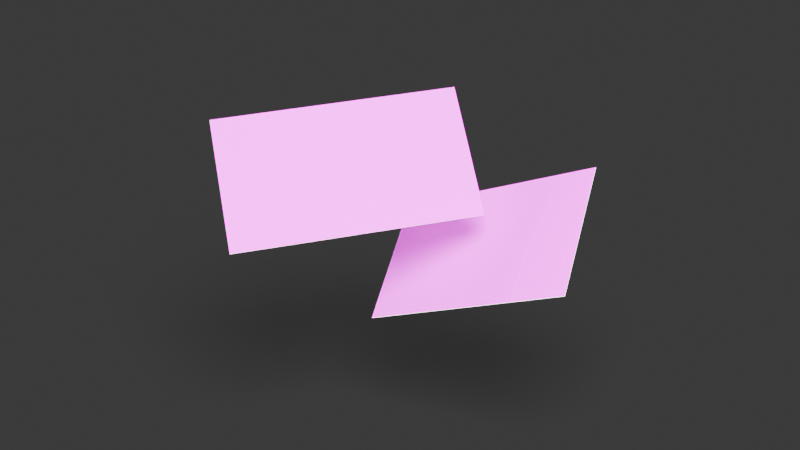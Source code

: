 # Source: tutor-card.blend  (saved by Blender 4.0.36; exported with 4.5.12 LTS)
import bpy
from mathutils import Matrix  # noqa: F401  (used for matrix-valued properties, if any)

bpy.ops.wm.read_factory_settings(use_empty=True)
scene = bpy.context.scene
scene.name = 'Scene'

# ---- collections
col_collection = bpy.data.collections.new('Collection'); scene.collection.children.link(col_collection)

# ---- images (referenced by path relative to the original .blend; pixels are not part of the script)
import os
ASSET_DIR = os.environ.get("B2B_ASSET_DIR", "")  # directory of the original .blend (textures are referenced by path, not embedded)
HERE = os.path.dirname(os.path.abspath(__file__))  # packed textures are extracted next to this script under _unpacked/

def load_image(name, relpath, width, height, colorspace="sRGB"):
    """Load a texture the original file referenced (path relative to the .blend, or extracted next to this script)."""
    p = next((c for c in (os.path.join(HERE, relpath), os.path.join(ASSET_DIR, relpath)) if relpath and os.path.exists(c)), "")
    if p:
        img = bpy.data.images.load(p, check_existing=True)
        img.name = name
    else:  # same state as the original file: an image datablock whose file is absent (Cycles renders it pink)
        img = bpy.data.images.new(name, width, height)
        img.source = "FILE"
        img.filepath = "//" + (relpath or name)
    img.colorspace_settings.name = colorspace
    return img
img_front2_png = load_image('front2.png', 'front2.png', 1024, 1024, 'sRGB')
img_back1_png = load_image('back1.png', 'back1.png', 1024, 1024, 'sRGB')

# ---- materials (node trees are filled in below, after node groups)
mat_card_side = bpy.data.materials.new('Card Side')
mat_card_front = bpy.data.materials.new('Card Front')
mat_card_back = bpy.data.materials.new('Card Back')

# ---- material node trees
mat_card_side.use_nodes = True; mat_card_side.node_tree.nodes.clear()
_N = mat_card_side.node_tree.nodes; _L = mat_card_side.node_tree.links
n0 = _N.new('ShaderNodeBsdfPrincipled'); n0.name = 'Principled BSDF'; n0.location = (10, 300)
n0.inputs[2].default_value = 0.0
n0.inputs[3].default_value = 1.557
n1 = _N.new('ShaderNodeOutputMaterial'); n1.name = 'Material Output'; n1.location = (300, 300)
_L.new(n0.outputs[0], n1.inputs[0])
n1.is_active_output = True
mat_card_front.use_nodes = True; mat_card_front.node_tree.nodes.clear()
_N = mat_card_front.node_tree.nodes; _L = mat_card_front.node_tree.links
n0 = _N.new('ShaderNodeBsdfPrincipled'); n0.name = 'Principled BSDF'; n0.location = (10, 300)
n0.inputs[2].default_value = 0.0
n0.inputs[3].default_value = 1.557
n1 = _N.new('ShaderNodeOutputMaterial'); n1.name = 'Material Output'; n1.location = (300, 300)
n2 = _N.new('ShaderNodeTexImage'); n2.name = 'Image Texture'; n2.location = (-477, 276)
n2.image = img_front2_png
n2.extension = 'EXTEND'
_L.new(n0.outputs[0], n1.inputs[0])
_L.new(n2.outputs[0], n0.inputs[0])
n1.is_active_output = True
mat_card_back.use_nodes = True; mat_card_back.node_tree.nodes.clear()
_N = mat_card_back.node_tree.nodes; _L = mat_card_back.node_tree.links
n0 = _N.new('ShaderNodeBsdfPrincipled'); n0.name = 'Principled BSDF'; n0.location = (10, 300)
n0.inputs[2].default_value = 0.0
n0.inputs[3].default_value = 1.557
n1 = _N.new('ShaderNodeOutputMaterial'); n1.name = 'Material Output'; n1.location = (300, 300)
n2 = _N.new('ShaderNodeTexImage'); n2.name = 'Image Texture'; n2.location = (-370, 265)
n2.image = img_back1_png
n2.extension = 'EXTEND'
_L.new(n0.outputs[0], n1.inputs[0])
_L.new(n2.outputs[0], n0.inputs[0])
n1.is_active_output = True

# ---- world
world_world = bpy.data.worlds.new('World'); scene.world = world_world
world_world.use_nodes = True; world_world.node_tree.nodes.clear()
_N = world_world.node_tree.nodes; _L = world_world.node_tree.links
n0 = _N.new('ShaderNodeOutputWorld'); n0.name = 'World Output'; n0.location = (300, 300)
n1 = _N.new('ShaderNodeBackground'); n1.name = 'Background'; n1.location = (10, 300)
n1.inputs[0].default_value = (0.05088, 0.05088, 0.05088, 1.0)
_L.new(n1.outputs[0], n0.inputs[0])
n0.is_active_output = True
world_world.color = (0.05088, 0.05088, 0.05088)
world_world.use_sun_shadow = False
world_world.sun_shadow_jitter_overblur = 0.0

# ---- cameras
cam_camera_001 = bpy.data.cameras.new('Camera.001')
cam_camera_001.display_size = 0.3048

# ---- lights
light_light = bpy.data.lights.new('Light', 'SPOT')
light_light.transmission_factor = 0.0
light_light.energy = 37.9
light_light.shadow_soft_size = 0.1
light_light.shadow_maximum_resolution = 0.006
light_light.use_absolute_resolution = True
light_light.spot_size = 1.309
light_light.show_cone = True
light_light.use_soft_falloff = False
light_area_001 = bpy.data.lights.new('Area.001', 'AREA')
light_area_001.transmission_factor = 0.0
light_area_001.use_shadow = False
light_area_001.energy = 162.9
light_area_001.shadow_maximum_resolution = 0.006
light_area_001.use_absolute_resolution = True
light_area_001.size = 0.3048
light_area_001.size_y = 0.3048

# ---- meshes
me_cube_002 = bpy.data.meshes.new('Cube.002')
me_cube_002.from_pydata([(-0.0127, -0.0127, -0.0127), (-0.0127, -0.0127, 0.0127), (-0.0127, 0.0127, -0.0127), (-0.0127, 0.0127, 0.0127), (0.0127, -0.0127, -0.0127), (0.0127, -0.0127, 0.0127), (0.0127, 0.0127, -0.0127), (0.0127, 0.0127, 0.0127)], [], [(0, 1, 3, 2), (2, 3, 7, 6), (6, 7, 5, 4), (4, 5, 1, 0), (2, 6, 4, 0), (7, 3, 1, 5)])
me_cube_002.polygons.foreach_set('material_index', [0, 0, 0, 0, 2, 1])
_uv = me_cube_002.uv_layers.new(name='UVMap')
_uv.uv.foreach_set('vector', [0.375, 0.0, 0.625, 0.0, 0.625, 0.25, 0.375, 0.25, 0.375, 0.25, 0.625, 0.25, 0.625, 0.5, 0.375, 0.5, 0.375, 0.5, 0.625, 0.5, 0.625, 0.75, 0.375, 0.75, 0.375, 0.75, 0.625, 0.75, 0.625, 1.0, 0.375, 1.0, 1.0, 1.0, 0.0, 1.0, 0.0, 0.0, 1.0, 0.0, 1.0, 1.0, 0.0, 1.0, 0.0, 0.0, 1.0, 0.0])
me_cube_002.materials.append(mat_card_side)
me_cube_002.materials.append(mat_card_front)
me_cube_002.materials.append(mat_card_back)
me_cube_002.update()
me_cube_001 = bpy.data.meshes.new('Cube.001')
me_cube_001.from_pydata([(-0.0127, -0.0127, -0.0127), (-0.0127, -0.0127, 0.0127), (-0.0127, 0.0127, -0.0127), (-0.0127, 0.0127, 0.0127), (0.0127, -0.0127, -0.0127), (0.0127, -0.0127, 0.0127), (0.0127, 0.0127, -0.0127), (0.0127, 0.0127, 0.0127)], [], [(0, 1, 3, 2), (2, 3, 7, 6), (6, 7, 5, 4), (4, 5, 1, 0), (2, 6, 4, 0), (7, 3, 1, 5)])
me_cube_001.polygons.foreach_set('material_index', [0, 0, 0, 0, 2, 1])
_uv = me_cube_001.uv_layers.new(name='UVMap')
_uv.uv.foreach_set('vector', [0.375, 0.0, 0.625, 0.0, 0.625, 0.25, 0.375, 0.25, 0.375, 0.25, 0.625, 0.25, 0.625, 0.5, 0.375, 0.5, 0.375, 0.5, 0.625, 0.5, 0.625, 0.75, 0.375, 0.75, 0.375, 0.75, 0.625, 0.75, 0.625, 1.0, 0.375, 1.0, 1.0, 1.0, 0.0, 1.0, 0.0, 0.0, 1.0, 0.0, 1.0, 1.0, 0.0, 1.0, 0.0, 0.0, 1.0, 0.0])
me_cube_001.materials.append(mat_card_side)
me_cube_001.materials.append(mat_card_front)
me_cube_001.materials.append(mat_card_back)
me_cube_001.update()
me_plane = bpy.data.meshes.new('Plane')
me_plane.from_pydata([(-0.3048, -0.3048, 0.0), (0.3048, -0.3048, 0.0), (-0.3048, 0.3048, 0.0), (0.3048, 0.3048, 0.0)], [], [(0, 1, 3, 2)])
_uv = me_plane.uv_layers.new(name='UVMap')
_uv.uv.foreach_set('vector', [0.0, 0.0, 1.0, 0.0, 1.0, 1.0, 0.0, 1.0])
me_plane.update()

# ---- objects
ob_light = bpy.data.objects.new('Light', light_light)
ob_cube = bpy.data.objects.new('Cube', me_cube_002)
ob_camera = bpy.data.objects.new('Camera', cam_camera_001)
ob_cube_001 = bpy.data.objects.new('Cube.001', me_cube_001)
ob_plane = bpy.data.objects.new('Plane', me_plane)
ob_area = bpy.data.objects.new('Area', light_area_001)

# ---- transforms, parenting, visibility, modifiers, constraints
ob_light.location = (0.2804, -0.1822, 0.289)
ob_light.rotation_euler = (0.6503, 0.05522, 0.7958)
ob_light.lock_rotations_4d = False
ob_light.empty_display_type = 'ARROWS'
ob_light.color = (0.0, 0.0, 0.0, 0.0)
ob_light.lineart.crease_threshold = 0.0
ob_cube.location = (0.0, 0.0, 0.007497)
ob_cube.rotation_euler = (0.8451, -0.07522, 1.035)
ob_cube.scale = (3.5, 2.0, 0.01)
ob_camera.location = (0.2909, -0.2325, 0.1247)
ob_camera.rotation_euler = (1.213, 0.01335, 0.8418)
ob_cube_001.location = (0.03039, 0.03563, -0.02323)
ob_cube_001.rotation_euler = (-3.873, 0.3652, 3.296)
ob_cube_001.scale = (3.5, 2.0, 0.01)
ob_plane.location = (0.0, 0.0, -0.1108)
ob_plane.scale = (5.643, 5.643, 5.643)
ob_plane.is_shadow_catcher = True
ob_area.location = (0.0, 0.0, -0.06256)
ob_area.scale = (12.27, 12.27, 12.27)

# ---- collection membership
col_collection.objects.link(ob_light)
col_collection.objects.link(ob_cube)
col_collection.objects.link(ob_camera)
col_collection.objects.link(ob_cube_001)
col_collection.objects.link(ob_plane)
col_collection.objects.link(ob_area)

# ---- scene / render settings (as saved in the file)
scene.camera = ob_camera
scene.frame_start = 1; scene.frame_end = 1; scene.frame_set(1)
scene.render.engine = 'CYCLES'
scene.render.image_settings.color_management = 'OVERRIDE'
scene.render.film_transparent = True
scene.cycles.sampling_pattern = 'TABULATED_SOBOL'
bpy.context.view_layer.update()

